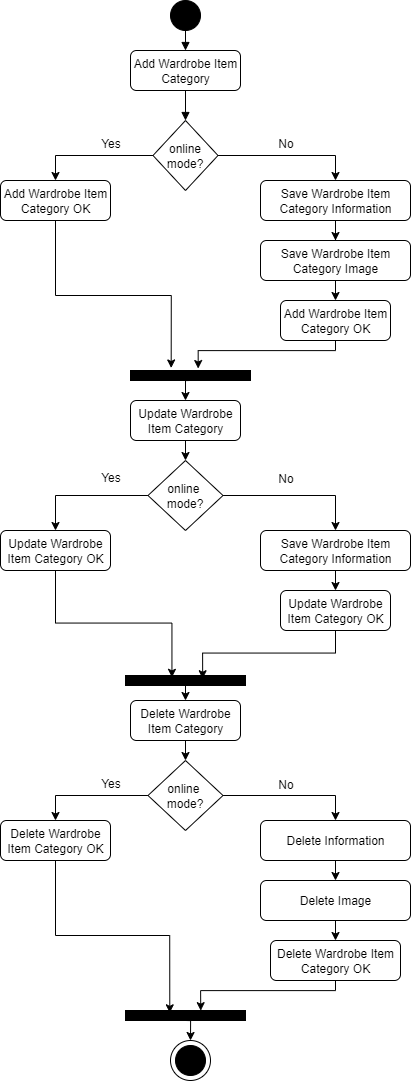

The diagram above was exported from draw.io. Its source (the exported page's mxGraphModel, read from the mxfile embedded in the PNG):
<mxGraphModel dx="763" dy="11" grid="1" gridSize="10" guides="1" tooltips="1" connect="1" arrows="1" fold="1" page="1" pageScale="1" pageWidth="850" pageHeight="1100" math="0" shadow="0">
  <root>
    <mxCell id="0" />
    <mxCell id="1" parent="0" />
    <mxCell id="643OM-yPQGKNp9myvmGV-1440" value="" style="shape=ellipse;perimeter=ellipsePerimeter;fillColor=#000000;direction=south;" vertex="1" parent="1">
      <mxGeometry x="1500" y="1350" width="30" height="30" as="geometry" />
    </mxCell>
    <mxCell id="643OM-yPQGKNp9myvmGV-1441" value="Add Wardrobe Item Category" style="rounded=1;whiteSpace=wrap;html=1;" vertex="1" parent="1">
      <mxGeometry x="1460" y="1400" width="110" height="40" as="geometry" />
    </mxCell>
    <mxCell id="643OM-yPQGKNp9myvmGV-1442" style="endArrow=block;" edge="1" parent="1" target="643OM-yPQGKNp9myvmGV-1441">
      <mxGeometry relative="1" as="geometry">
        <mxPoint x="1515" y="1380.0000000000146" as="sourcePoint" />
      </mxGeometry>
    </mxCell>
    <mxCell id="643OM-yPQGKNp9myvmGV-1443" style="edgeStyle=orthogonalEdgeStyle;rounded=0;orthogonalLoop=1;jettySize=auto;html=1;exitX=0;exitY=0.5;exitDx=0;exitDy=0;entryX=0.5;entryY=0;entryDx=0;entryDy=0;" edge="1" parent="1" source="643OM-yPQGKNp9myvmGV-1445" target="643OM-yPQGKNp9myvmGV-1448">
      <mxGeometry relative="1" as="geometry" />
    </mxCell>
    <mxCell id="643OM-yPQGKNp9myvmGV-1444" style="edgeStyle=orthogonalEdgeStyle;rounded=0;orthogonalLoop=1;jettySize=auto;html=1;exitX=1;exitY=0.5;exitDx=0;exitDy=0;entryX=0.5;entryY=0;entryDx=0;entryDy=0;" edge="1" parent="1" source="643OM-yPQGKNp9myvmGV-1445" target="643OM-yPQGKNp9myvmGV-1450">
      <mxGeometry relative="1" as="geometry" />
    </mxCell>
    <mxCell id="643OM-yPQGKNp9myvmGV-1445" value="online mode?" style="rhombus;whiteSpace=wrap;html=1;" vertex="1" parent="1">
      <mxGeometry x="1482.5" y="1470" width="65" height="70" as="geometry" />
    </mxCell>
    <mxCell id="643OM-yPQGKNp9myvmGV-1446" style="endArrow=block;" edge="1" parent="1" source="643OM-yPQGKNp9myvmGV-1441" target="643OM-yPQGKNp9myvmGV-1445">
      <mxGeometry relative="1" as="geometry" />
    </mxCell>
    <mxCell id="643OM-yPQGKNp9myvmGV-1447" style="edgeStyle=orthogonalEdgeStyle;rounded=0;orthogonalLoop=1;jettySize=auto;html=1;exitX=0.5;exitY=1;exitDx=0;exitDy=0;entryX=0.339;entryY=-0.252;entryDx=0;entryDy=0;entryPerimeter=0;" edge="1" parent="1" source="643OM-yPQGKNp9myvmGV-1448" target="643OM-yPQGKNp9myvmGV-1475">
      <mxGeometry relative="1" as="geometry" />
    </mxCell>
    <mxCell id="643OM-yPQGKNp9myvmGV-1448" value="Add Wardrobe Item Category OK" style="rounded=1;whiteSpace=wrap;html=1;" vertex="1" parent="1">
      <mxGeometry x="1330" y="1530" width="110" height="40" as="geometry" />
    </mxCell>
    <mxCell id="643OM-yPQGKNp9myvmGV-1449" style="edgeStyle=orthogonalEdgeStyle;rounded=0;orthogonalLoop=1;jettySize=auto;html=1;exitX=0.5;exitY=1;exitDx=0;exitDy=0;" edge="1" parent="1" source="643OM-yPQGKNp9myvmGV-1450" target="643OM-yPQGKNp9myvmGV-1452">
      <mxGeometry relative="1" as="geometry" />
    </mxCell>
    <mxCell id="643OM-yPQGKNp9myvmGV-1450" value="Save Wardrobe Item Category Information" style="rounded=1;whiteSpace=wrap;html=1;" vertex="1" parent="1">
      <mxGeometry x="1590" y="1530" width="150" height="40" as="geometry" />
    </mxCell>
    <mxCell id="643OM-yPQGKNp9myvmGV-1451" style="edgeStyle=orthogonalEdgeStyle;rounded=0;orthogonalLoop=1;jettySize=auto;html=1;exitX=0.5;exitY=1;exitDx=0;exitDy=0;entryX=0.5;entryY=0;entryDx=0;entryDy=0;" edge="1" parent="1" source="643OM-yPQGKNp9myvmGV-1452" target="643OM-yPQGKNp9myvmGV-1453">
      <mxGeometry relative="1" as="geometry" />
    </mxCell>
    <mxCell id="643OM-yPQGKNp9myvmGV-1452" value="Save Wardrobe Item Category Image" style="rounded=1;whiteSpace=wrap;html=1;" vertex="1" parent="1">
      <mxGeometry x="1590" y="1590" width="150" height="40" as="geometry" />
    </mxCell>
    <mxCell id="643OM-yPQGKNp9myvmGV-1453" value="Add Wardrobe Item Category OK" style="rounded=1;whiteSpace=wrap;html=1;" vertex="1" parent="1">
      <mxGeometry x="1610" y="1650" width="110" height="40" as="geometry" />
    </mxCell>
    <mxCell id="643OM-yPQGKNp9myvmGV-1454" style="edgeStyle=orthogonalEdgeStyle;rounded=0;orthogonalLoop=1;jettySize=auto;html=1;exitX=0.5;exitY=1;exitDx=0;exitDy=0;entryX=0.5;entryY=0;entryDx=0;entryDy=0;" edge="1" parent="1" source="643OM-yPQGKNp9myvmGV-1455" target="643OM-yPQGKNp9myvmGV-1458">
      <mxGeometry relative="1" as="geometry" />
    </mxCell>
    <mxCell id="643OM-yPQGKNp9myvmGV-1455" value="Update Wardrobe Item Category" style="rounded=1;whiteSpace=wrap;html=1;" vertex="1" parent="1">
      <mxGeometry x="1460" y="1750" width="110" height="40" as="geometry" />
    </mxCell>
    <mxCell id="643OM-yPQGKNp9myvmGV-1456" style="edgeStyle=orthogonalEdgeStyle;rounded=0;orthogonalLoop=1;jettySize=auto;html=1;exitX=0;exitY=0.5;exitDx=0;exitDy=0;entryX=0.5;entryY=0;entryDx=0;entryDy=0;" edge="1" parent="1" source="643OM-yPQGKNp9myvmGV-1458" target="643OM-yPQGKNp9myvmGV-1459">
      <mxGeometry relative="1" as="geometry" />
    </mxCell>
    <mxCell id="643OM-yPQGKNp9myvmGV-1457" style="edgeStyle=orthogonalEdgeStyle;rounded=0;orthogonalLoop=1;jettySize=auto;html=1;exitX=1;exitY=0.5;exitDx=0;exitDy=0;entryX=0.5;entryY=0;entryDx=0;entryDy=0;" edge="1" parent="1" source="643OM-yPQGKNp9myvmGV-1458" target="643OM-yPQGKNp9myvmGV-1461">
      <mxGeometry relative="1" as="geometry" />
    </mxCell>
    <mxCell id="643OM-yPQGKNp9myvmGV-1458" value="online&amp;nbsp;&lt;br&gt;mode?" style="rhombus;whiteSpace=wrap;html=1;" vertex="1" parent="1">
      <mxGeometry x="1477.5" y="1810" width="75" height="70" as="geometry" />
    </mxCell>
    <mxCell id="643OM-yPQGKNp9myvmGV-1459" value="Update Wardrobe Item Category OK" style="rounded=1;whiteSpace=wrap;html=1;" vertex="1" parent="1">
      <mxGeometry x="1330" y="1880" width="110" height="40" as="geometry" />
    </mxCell>
    <mxCell id="643OM-yPQGKNp9myvmGV-1460" style="edgeStyle=orthogonalEdgeStyle;rounded=0;orthogonalLoop=1;jettySize=auto;html=1;exitX=0.5;exitY=1;exitDx=0;exitDy=0;entryX=0.5;entryY=0;entryDx=0;entryDy=0;" edge="1" parent="1" source="643OM-yPQGKNp9myvmGV-1461" target="643OM-yPQGKNp9myvmGV-1462">
      <mxGeometry relative="1" as="geometry" />
    </mxCell>
    <mxCell id="643OM-yPQGKNp9myvmGV-1461" value="Save Wardrobe Item Category Information" style="rounded=1;whiteSpace=wrap;html=1;" vertex="1" parent="1">
      <mxGeometry x="1590" y="1880" width="150" height="40" as="geometry" />
    </mxCell>
    <mxCell id="643OM-yPQGKNp9myvmGV-1462" value="Update Wardrobe Item Category OK" style="rounded=1;whiteSpace=wrap;html=1;" vertex="1" parent="1">
      <mxGeometry x="1610" y="1940" width="110" height="40" as="geometry" />
    </mxCell>
    <mxCell id="643OM-yPQGKNp9myvmGV-1463" style="edgeStyle=orthogonalEdgeStyle;rounded=0;orthogonalLoop=1;jettySize=auto;html=1;exitX=0.5;exitY=1;exitDx=0;exitDy=0;entryX=0.5;entryY=0;entryDx=0;entryDy=0;" edge="1" parent="1" source="643OM-yPQGKNp9myvmGV-1464" target="643OM-yPQGKNp9myvmGV-1483">
      <mxGeometry relative="1" as="geometry" />
    </mxCell>
    <mxCell id="643OM-yPQGKNp9myvmGV-1464" value="Delete Wardrobe Item Category" style="rounded=1;whiteSpace=wrap;html=1;" vertex="1" parent="1">
      <mxGeometry x="1460" y="2050" width="110" height="40" as="geometry" />
    </mxCell>
    <mxCell id="643OM-yPQGKNp9myvmGV-1465" value="Delete Wardrobe Item Category OK" style="rounded=1;whiteSpace=wrap;html=1;" vertex="1" parent="1">
      <mxGeometry x="1330" y="2170" width="110" height="40" as="geometry" />
    </mxCell>
    <mxCell id="643OM-yPQGKNp9myvmGV-1466" style="edgeStyle=orthogonalEdgeStyle;rounded=0;orthogonalLoop=1;jettySize=auto;html=1;exitX=0.5;exitY=1;exitDx=0;exitDy=0;entryX=0.5;entryY=0;entryDx=0;entryDy=0;" edge="1" parent="1" source="643OM-yPQGKNp9myvmGV-1467" target="643OM-yPQGKNp9myvmGV-1469">
      <mxGeometry relative="1" as="geometry" />
    </mxCell>
    <mxCell id="643OM-yPQGKNp9myvmGV-1467" value="Delete Information" style="rounded=1;whiteSpace=wrap;html=1;" vertex="1" parent="1">
      <mxGeometry x="1590" y="2170" width="150" height="40" as="geometry" />
    </mxCell>
    <mxCell id="643OM-yPQGKNp9myvmGV-1468" style="edgeStyle=orthogonalEdgeStyle;rounded=0;orthogonalLoop=1;jettySize=auto;html=1;exitX=0.5;exitY=1;exitDx=0;exitDy=0;entryX=0.5;entryY=0;entryDx=0;entryDy=0;" edge="1" parent="1" source="643OM-yPQGKNp9myvmGV-1469" target="643OM-yPQGKNp9myvmGV-1470">
      <mxGeometry relative="1" as="geometry" />
    </mxCell>
    <mxCell id="643OM-yPQGKNp9myvmGV-1469" value="Delete Image" style="rounded=1;whiteSpace=wrap;html=1;" vertex="1" parent="1">
      <mxGeometry x="1590" y="2230" width="150" height="40" as="geometry" />
    </mxCell>
    <mxCell id="643OM-yPQGKNp9myvmGV-1470" value="Delete Wardrobe Item Category OK" style="rounded=1;whiteSpace=wrap;html=1;" vertex="1" parent="1">
      <mxGeometry x="1600" y="2290" width="130" height="40" as="geometry" />
    </mxCell>
    <mxCell id="643OM-yPQGKNp9myvmGV-1471" value="" style="shape=ellipse;perimeter=ellipsePerimeter;fillColor=#000000;" vertex="1" parent="1">
      <mxGeometry x="1505" y="2395" width="30" height="30" as="geometry" />
    </mxCell>
    <mxCell id="643OM-yPQGKNp9myvmGV-1472" value="Yes" style="text;html=1;align=center;verticalAlign=middle;resizable=0;points=[];autosize=1;strokeColor=none;fillColor=none;" vertex="1" parent="1">
      <mxGeometry x="1420" y="1478" width="40" height="30" as="geometry" />
    </mxCell>
    <mxCell id="643OM-yPQGKNp9myvmGV-1473" value="No" style="text;html=1;align=center;verticalAlign=middle;resizable=0;points=[];autosize=1;strokeColor=none;fillColor=none;" vertex="1" parent="1">
      <mxGeometry x="1595" y="1478" width="40" height="30" as="geometry" />
    </mxCell>
    <mxCell id="643OM-yPQGKNp9myvmGV-1474" style="edgeStyle=orthogonalEdgeStyle;rounded=0;orthogonalLoop=1;jettySize=auto;html=1;exitX=0.5;exitY=1;exitDx=0;exitDy=0;entryX=0.5;entryY=0;entryDx=0;entryDy=0;" edge="1" parent="1" source="643OM-yPQGKNp9myvmGV-1475" target="643OM-yPQGKNp9myvmGV-1455">
      <mxGeometry relative="1" as="geometry" />
    </mxCell>
    <mxCell id="643OM-yPQGKNp9myvmGV-1475" value="" style="rounded=0;whiteSpace=wrap;html=1;fillColor=#000000;" vertex="1" parent="1">
      <mxGeometry x="1460" y="1720" width="120" height="10" as="geometry" />
    </mxCell>
    <mxCell id="643OM-yPQGKNp9myvmGV-1476" style="edgeStyle=orthogonalEdgeStyle;rounded=0;orthogonalLoop=1;jettySize=auto;html=1;exitX=0.5;exitY=1;exitDx=0;exitDy=0;entryX=0.564;entryY=-0.196;entryDx=0;entryDy=0;entryPerimeter=0;" edge="1" parent="1" source="643OM-yPQGKNp9myvmGV-1453" target="643OM-yPQGKNp9myvmGV-1475">
      <mxGeometry relative="1" as="geometry">
        <Array as="points">
          <mxPoint x="1665" y="1700" />
          <mxPoint x="1528" y="1700" />
        </Array>
      </mxGeometry>
    </mxCell>
    <mxCell id="643OM-yPQGKNp9myvmGV-1477" style="edgeStyle=orthogonalEdgeStyle;rounded=0;orthogonalLoop=1;jettySize=auto;html=1;exitX=0.5;exitY=1;exitDx=0;exitDy=0;entryX=0.5;entryY=0;entryDx=0;entryDy=0;" edge="1" parent="1" source="643OM-yPQGKNp9myvmGV-1478" target="643OM-yPQGKNp9myvmGV-1464">
      <mxGeometry relative="1" as="geometry" />
    </mxCell>
    <mxCell id="643OM-yPQGKNp9myvmGV-1478" value="" style="rounded=0;whiteSpace=wrap;html=1;fillColor=#000000;" vertex="1" parent="1">
      <mxGeometry x="1455" y="2025" width="120" height="10" as="geometry" />
    </mxCell>
    <mxCell id="643OM-yPQGKNp9myvmGV-1479" style="edgeStyle=orthogonalEdgeStyle;rounded=0;orthogonalLoop=1;jettySize=auto;html=1;exitX=0.5;exitY=1;exitDx=0;exitDy=0;entryX=0.387;entryY=0.183;entryDx=0;entryDy=0;entryPerimeter=0;" edge="1" parent="1" source="643OM-yPQGKNp9myvmGV-1459" target="643OM-yPQGKNp9myvmGV-1478">
      <mxGeometry relative="1" as="geometry" />
    </mxCell>
    <mxCell id="643OM-yPQGKNp9myvmGV-1480" style="edgeStyle=orthogonalEdgeStyle;rounded=0;orthogonalLoop=1;jettySize=auto;html=1;exitX=0.5;exitY=1;exitDx=0;exitDy=0;entryX=0.643;entryY=0.324;entryDx=0;entryDy=0;entryPerimeter=0;" edge="1" parent="1" source="643OM-yPQGKNp9myvmGV-1462" target="643OM-yPQGKNp9myvmGV-1478">
      <mxGeometry relative="1" as="geometry" />
    </mxCell>
    <mxCell id="643OM-yPQGKNp9myvmGV-1481" style="edgeStyle=orthogonalEdgeStyle;rounded=0;orthogonalLoop=1;jettySize=auto;html=1;exitX=0;exitY=0.5;exitDx=0;exitDy=0;entryX=0.5;entryY=0;entryDx=0;entryDy=0;" edge="1" parent="1" source="643OM-yPQGKNp9myvmGV-1483" target="643OM-yPQGKNp9myvmGV-1465">
      <mxGeometry relative="1" as="geometry" />
    </mxCell>
    <mxCell id="643OM-yPQGKNp9myvmGV-1482" style="edgeStyle=orthogonalEdgeStyle;rounded=0;orthogonalLoop=1;jettySize=auto;html=1;exitX=1;exitY=0.5;exitDx=0;exitDy=0;entryX=0.5;entryY=0;entryDx=0;entryDy=0;" edge="1" parent="1" source="643OM-yPQGKNp9myvmGV-1483" target="643OM-yPQGKNp9myvmGV-1467">
      <mxGeometry relative="1" as="geometry" />
    </mxCell>
    <mxCell id="643OM-yPQGKNp9myvmGV-1483" value="online&amp;nbsp;&lt;br&gt;mode?" style="rhombus;whiteSpace=wrap;html=1;" vertex="1" parent="1">
      <mxGeometry x="1477.5" y="2110" width="75" height="70" as="geometry" />
    </mxCell>
    <mxCell id="643OM-yPQGKNp9myvmGV-1484" style="edgeStyle=orthogonalEdgeStyle;rounded=0;orthogonalLoop=1;jettySize=auto;html=1;exitX=0.5;exitY=1;exitDx=0;exitDy=0;entryX=0.5;entryY=0;entryDx=0;entryDy=0;" edge="1" parent="1" source="643OM-yPQGKNp9myvmGV-1485">
      <mxGeometry relative="1" as="geometry">
        <mxPoint x="1520" y="2390" as="targetPoint" />
      </mxGeometry>
    </mxCell>
    <mxCell id="643OM-yPQGKNp9myvmGV-1485" value="" style="rounded=0;whiteSpace=wrap;html=1;fillColor=#000000;" vertex="1" parent="1">
      <mxGeometry x="1455" y="2360" width="120" height="10" as="geometry" />
    </mxCell>
    <mxCell id="643OM-yPQGKNp9myvmGV-1486" style="edgeStyle=orthogonalEdgeStyle;rounded=0;orthogonalLoop=1;jettySize=auto;html=1;exitX=0.5;exitY=1;exitDx=0;exitDy=0;entryX=0.369;entryY=0.231;entryDx=0;entryDy=0;entryPerimeter=0;" edge="1" parent="1" source="643OM-yPQGKNp9myvmGV-1465" target="643OM-yPQGKNp9myvmGV-1485">
      <mxGeometry relative="1" as="geometry" />
    </mxCell>
    <mxCell id="643OM-yPQGKNp9myvmGV-1487" style="edgeStyle=orthogonalEdgeStyle;rounded=0;orthogonalLoop=1;jettySize=auto;html=1;exitX=0.5;exitY=1;exitDx=0;exitDy=0;entryX=0.627;entryY=0.017;entryDx=0;entryDy=0;entryPerimeter=0;" edge="1" parent="1" source="643OM-yPQGKNp9myvmGV-1470" target="643OM-yPQGKNp9myvmGV-1485">
      <mxGeometry relative="1" as="geometry">
        <Array as="points">
          <mxPoint x="1665" y="2340" />
          <mxPoint x="1530" y="2340" />
        </Array>
      </mxGeometry>
    </mxCell>
    <mxCell id="643OM-yPQGKNp9myvmGV-1488" value="" style="shape=ellipse;perimeter=ellipsePerimeter;fillColor=none;" vertex="1" parent="1">
      <mxGeometry x="1500" y="2390" width="40" height="40" as="geometry" />
    </mxCell>
    <mxCell id="643OM-yPQGKNp9myvmGV-1489" value="Yes" style="text;html=1;align=center;verticalAlign=middle;resizable=0;points=[];autosize=1;strokeColor=none;fillColor=none;" vertex="1" parent="1">
      <mxGeometry x="1420" y="1812" width="40" height="30" as="geometry" />
    </mxCell>
    <mxCell id="643OM-yPQGKNp9myvmGV-1490" value="No" style="text;html=1;align=center;verticalAlign=middle;resizable=0;points=[];autosize=1;strokeColor=none;fillColor=none;" vertex="1" parent="1">
      <mxGeometry x="1595" y="1813" width="40" height="30" as="geometry" />
    </mxCell>
    <mxCell id="643OM-yPQGKNp9myvmGV-1491" value="Yes" style="text;html=1;align=center;verticalAlign=middle;resizable=0;points=[];autosize=1;strokeColor=none;fillColor=none;" vertex="1" parent="1">
      <mxGeometry x="1420" y="2118" width="40" height="30" as="geometry" />
    </mxCell>
    <mxCell id="643OM-yPQGKNp9myvmGV-1492" value="No" style="text;html=1;align=center;verticalAlign=middle;resizable=0;points=[];autosize=1;strokeColor=none;fillColor=none;" vertex="1" parent="1">
      <mxGeometry x="1595" y="2119" width="40" height="30" as="geometry" />
    </mxCell>
  </root>
</mxGraphModel>